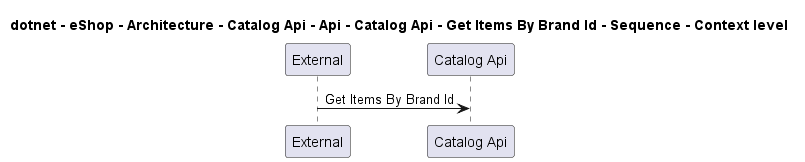

The diagram above was rendered by PlantUML. Its source (embedded in the PNG):
@startuml
!pragma layout smetana

title dotnet - eShop - Architecture - Catalog Api - Api - Catalog Api - Get Items By Brand Id - Sequence - Context level

participant "External" as C4InterFlow.SoftwareSystems.ExternalSystem
participant "Catalog Api" as dotnet.eShop.Architecture.SoftwareSystems.CatalogApi

C4InterFlow.SoftwareSystems.ExternalSystem -> dotnet.eShop.Architecture.SoftwareSystems.CatalogApi : Get Items By Brand Id


@enduml